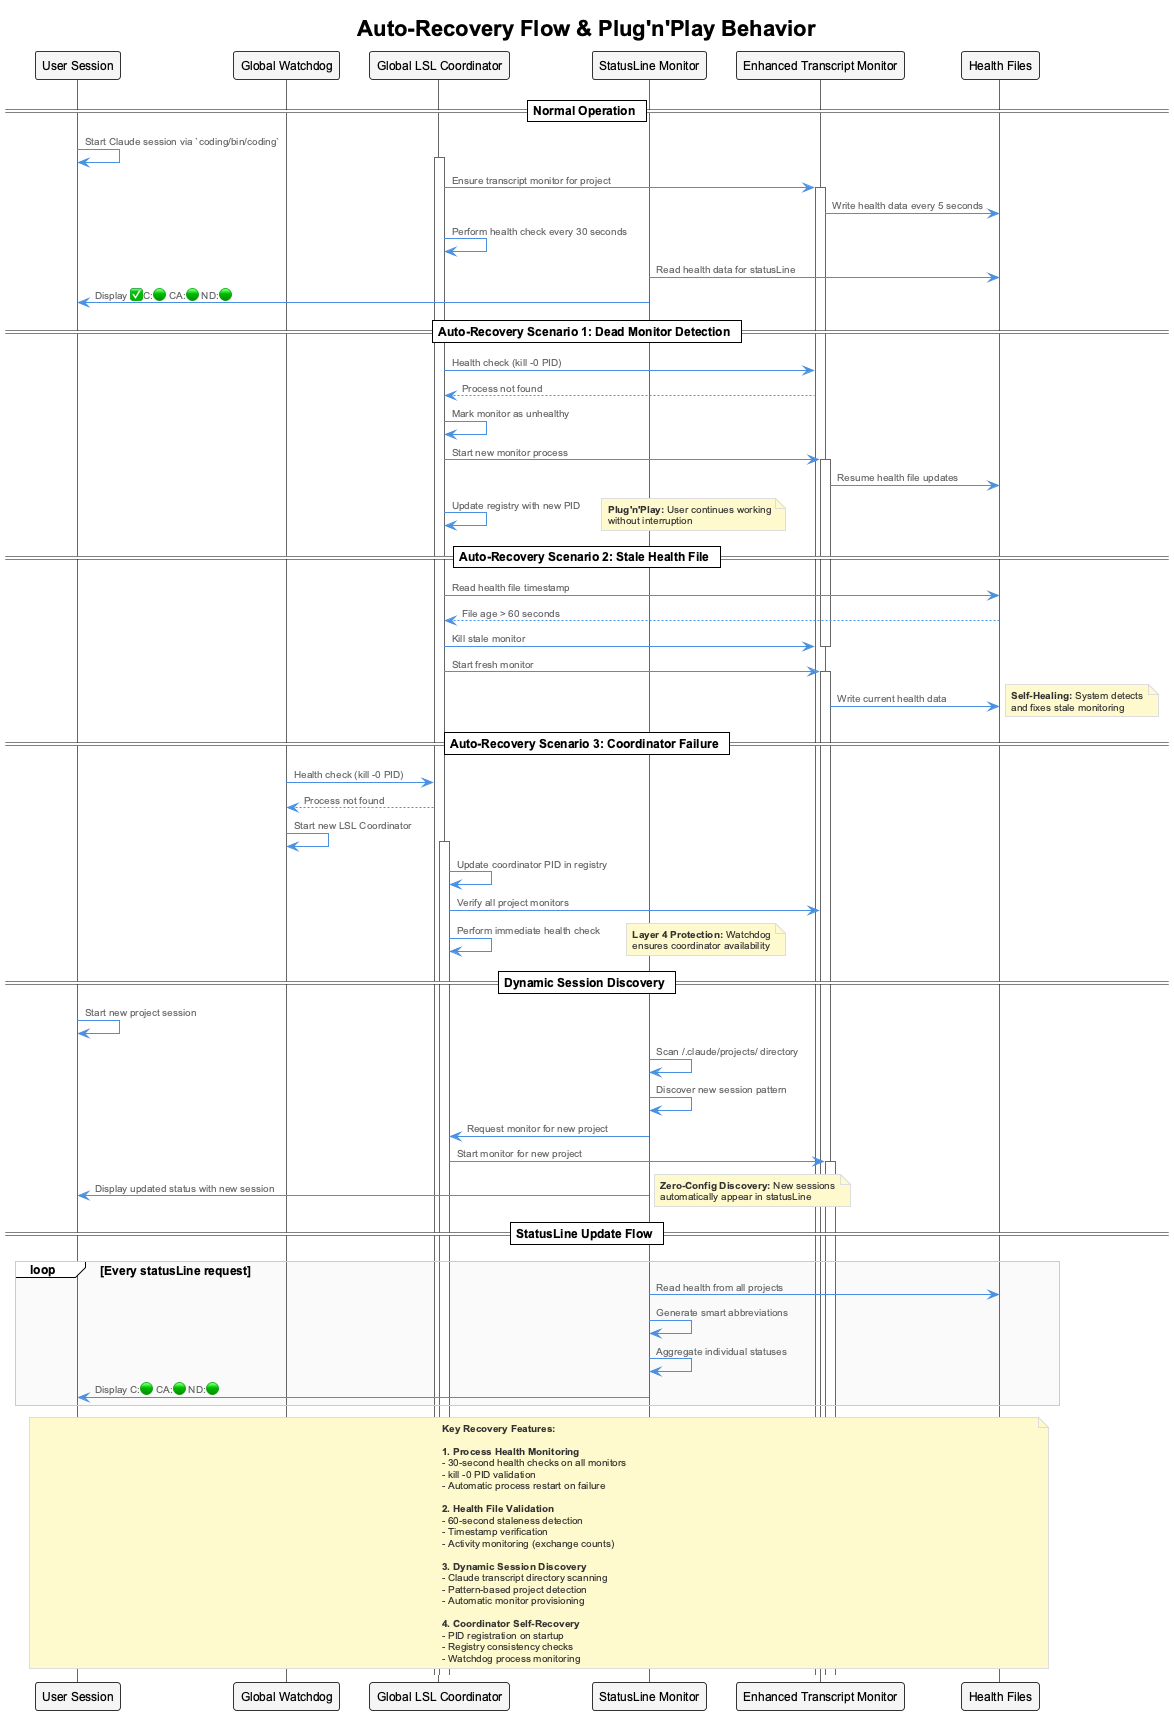

The diagram above was rendered by PlantUML. Its source (embedded in the PNG):
@startuml
!include _standard-style.puml

title Auto-Recovery Flow & Plug'n'Play Behavior

participant "User Session" as User
participant "Global Watchdog" as GW
participant "Global LSL Coordinator" as GLC
participant "StatusLine Monitor" as SLM
participant "Enhanced Transcript Monitor" as ETM
participant "Health Files" as HF

== Normal Operation ==
User -> User : Start Claude session via `coding/bin/coding`
activate GLC
GLC -> ETM : Ensure transcript monitor for project
activate ETM
ETM -> HF : Write health data every 5 seconds
GLC -> GLC : Perform health check every 30 seconds
SLM -> HF : Read health data for statusLine
SLM -> User : Display ✅C:🟢 CA:🟢 ND:🟢

== Auto-Recovery Scenario 1: Dead Monitor Detection ==
GLC -> ETM : Health check (kill -0 PID)
ETM --> GLC : Process not found
GLC -> GLC : Mark monitor as unhealthy
GLC -> ETM : Start new monitor process  
activate ETM
ETM -> HF : Resume health file updates
GLC -> GLC : Update registry with new PID
note right : **Plug'n'Play:** User continues working\nwithout interruption

== Auto-Recovery Scenario 2: Stale Health File ==
GLC -> HF : Read health file timestamp
HF --> GLC : File age > 60 seconds
GLC -> ETM : Kill stale monitor
deactivate ETM
GLC -> ETM : Start fresh monitor
activate ETM
ETM -> HF : Write current health data
note right : **Self-Healing:** System detects\nand fixes stale monitoring

== Auto-Recovery Scenario 3: Coordinator Failure ==
GW -> GLC : Health check (kill -0 PID)
GLC --> GW : Process not found
GW -> GW : Start new LSL Coordinator
activate GLC
GLC -> GLC : Update coordinator PID in registry
GLC -> ETM : Verify all project monitors
GLC -> GLC : Perform immediate health check
note right : **Layer 4 Protection:** Watchdog\nensures coordinator availability

== Dynamic Session Discovery ==
User -> User : Start new project session
SLM -> SLM : Scan ~/.claude/projects/ directory
SLM -> SLM : Discover new session pattern
SLM -> GLC : Request monitor for new project  
GLC -> ETM : Start monitor for new project
activate ETM
SLM -> User : Display updated status with new session
note right : **Zero-Config Discovery:** New sessions\nautomatically appear in statusLine

== StatusLine Update Flow ==
loop Every statusLine request
    SLM -> HF : Read health from all projects
    SLM -> SLM : Generate smart abbreviations
    SLM -> SLM : Aggregate individual statuses
    SLM -> User : Display C:🟢 CA:🟢 ND:🟢
end

note over User, HF
  **Key Recovery Features:**
  
  **1. Process Health Monitoring**
  - 30-second health checks on all monitors
  - kill -0 PID validation
  - Automatic process restart on failure
  
  **2. Health File Validation**  
  - 60-second staleness detection
  - Timestamp verification
  - Activity monitoring (exchange counts)
  
  **3. Dynamic Session Discovery**
  - Claude transcript directory scanning
  - Pattern-based project detection
  - Automatic monitor provisioning
  
  **4. Coordinator Self-Recovery**
  - PID registration on startup
  - Registry consistency checks
  - Watchdog process monitoring
end note

@enduml